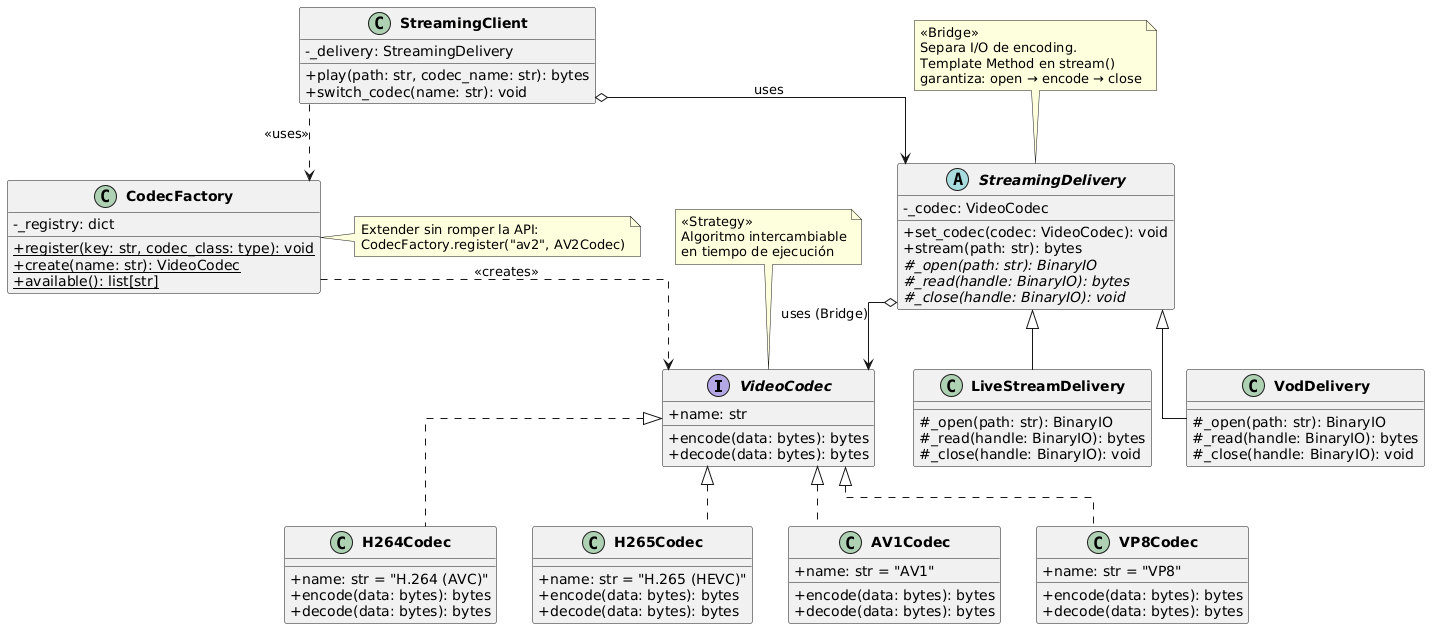

The diagram above was rendered by PlantUML. Its source (embedded in the PNG):
@startuml
skinparam classAttributeIconSize 0
skinparam classFontStyle bold
skinparam shadowing false
skinparam linetype ortho

' ─────────────────────────────────────────
'  STRATEGY - Jerarquía de Codecs
' ─────────────────────────────────────────

interface VideoCodec {
  + encode(data: bytes): bytes
  + decode(data: bytes): bytes
  + name: str
}

class H264Codec {
  + name: str = "H.264 (AVC)"
  + encode(data: bytes): bytes
  + decode(data: bytes): bytes
}

class H265Codec {
  + name: str = "H.265 (HEVC)"
  + encode(data: bytes): bytes
  + decode(data: bytes): bytes
}

class AV1Codec {
  + name: str = "AV1"
  + encode(data: bytes): bytes
  + decode(data: bytes): bytes
}

class VP8Codec {
  + name: str = "VP8"
  + encode(data: bytes): bytes
  + decode(data: bytes): bytes
}

VideoCodec <|.. H264Codec
VideoCodec <|.. H265Codec
VideoCodec <|.. AV1Codec
VideoCodec <|.. VP8Codec

' ─────────────────────────────────────────
'  FACTORY - Registro de codecs
' ─────────────────────────────────────────

class CodecFactory {
  - _registry: dict
  + {static} register(key: str, codec_class: type): void
  + {static} create(name: str): VideoCodec
  + {static} available(): list[str]
}

CodecFactory ..> VideoCodec : <<creates>>

' ─────────────────────────────────────────
'  BRIDGE - Abstracción de entrega
' ─────────────────────────────────────────

abstract class StreamingDelivery {
  - _codec: VideoCodec
  + set_codec(codec: VideoCodec): void
  + stream(path: str): bytes
  # {abstract} _open(path: str): BinaryIO
  # {abstract} _read(handle: BinaryIO): bytes
  # {abstract} _close(handle: BinaryIO): void
}

class LiveStreamDelivery {
  # _open(path: str): BinaryIO
  # _read(handle: BinaryIO): bytes
  # _close(handle: BinaryIO): void
}

class VodDelivery {
  # _open(path: str): BinaryIO
  # _read(handle: BinaryIO): bytes
  # _close(handle: BinaryIO): void
}

StreamingDelivery <|-- LiveStreamDelivery
StreamingDelivery <|-- VodDelivery
StreamingDelivery o--> VideoCodec : uses (Bridge)

' ─────────────────────────────────────────
'  CLIENT
' ─────────────────────────────────────────

class StreamingClient {
  - _delivery: StreamingDelivery
  + play(path: str, codec_name: str): bytes
  + switch_codec(name: str): void
}

StreamingClient o--> StreamingDelivery : uses
StreamingClient ..> CodecFactory : <<uses>>

' ─────────────────────────────────────────
'  NOTAS
' ─────────────────────────────────────────

note top of VideoCodec
  <<Strategy>>
  Algoritmo intercambiable
  en tiempo de ejecución
end note

note top of StreamingDelivery
  <<Bridge>>
  Separa I/O de encoding.
  Template Method en stream()
  garantiza: open → encode → close
end note

note right of CodecFactory
  Extender sin romper la API:
  CodecFactory.register("av2", AV2Codec)
end note
@enduml